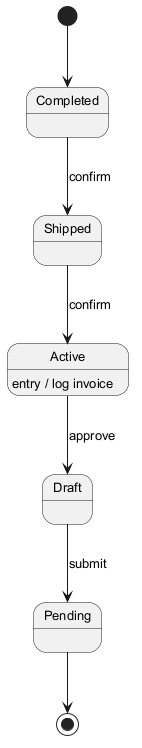

The diagram above was rendered by PlantUML. Its source (embedded in the PNG):
@startuml
skinparam monochrome true
skinparam defaultFontSize 13
[*] --> Completed
Completed --> Shipped : confirm
Shipped --> Active : confirm
Active --> Draft : approve
Active : entry / log invoice
Draft --> Pending : submit
Pending --> [*]
@enduml